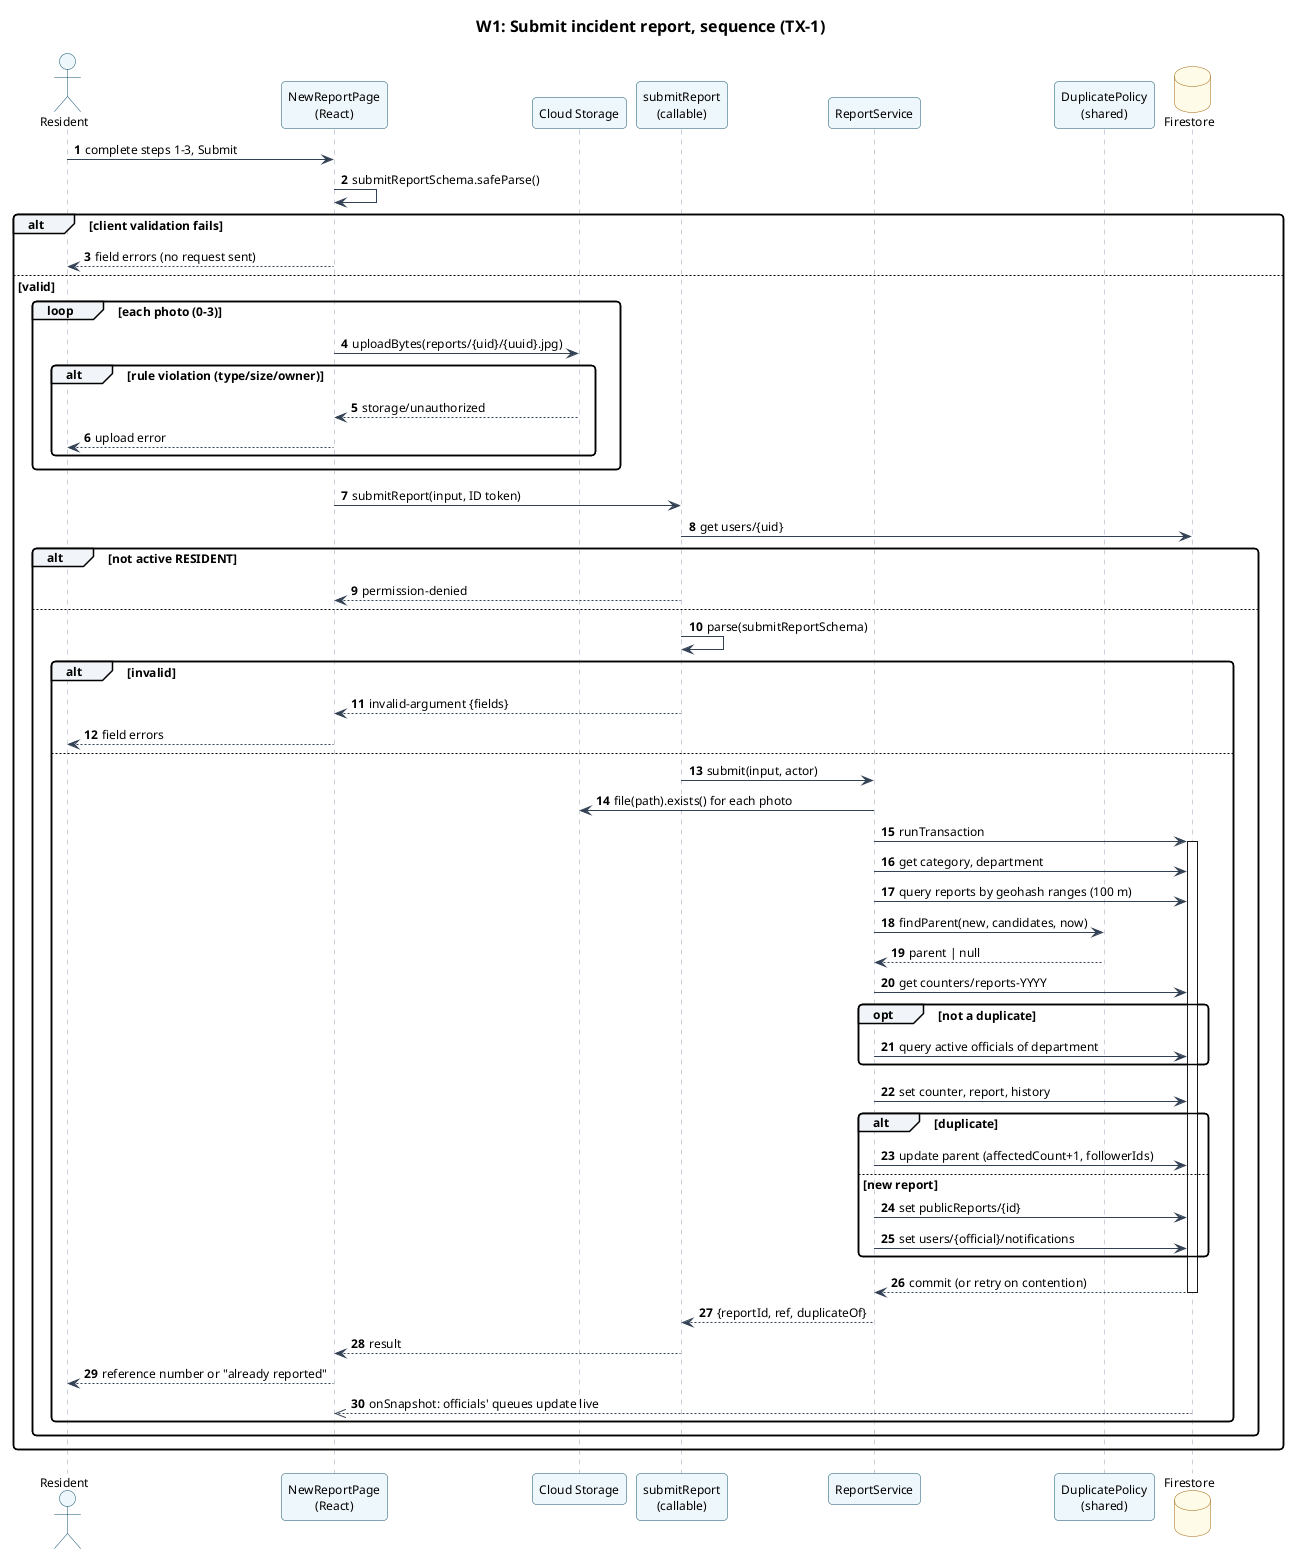

The diagram above was rendered by PlantUML. Its source (embedded in the PNG):
@startuml sequence-w1
!include _style.iuml
title W1: Submit incident report, sequence (TX-1)
autonumber

actor Resident
participant "NewReportPage\n(React)" as UI
participant "Cloud Storage" as ST
participant "submitReport\n(callable)" as API
participant "ReportService" as RS
participant "DuplicatePolicy\n(shared)" as DP
database "Firestore" as DB

Resident -> UI : complete steps 1-3, Submit
UI -> UI : submitReportSchema.safeParse()
alt client validation fails
  UI --> Resident : field errors (no request sent)
else valid
  loop each photo (0-3)
    UI -> ST : uploadBytes(reports/{uid}/{uuid}.jpg)
    alt rule violation (type/size/owner)
      ST --> UI : storage/unauthorized
      UI --> Resident : upload error
    end
  end
  UI -> API : submitReport(input, ID token)
  API -> DB : get users/{uid}
  alt not active RESIDENT
    API --> UI : permission-denied
  else
    API -> API : parse(submitReportSchema)
    alt invalid
      API --> UI : invalid-argument {fields}
      UI --> Resident : field errors
    else
      API -> RS : submit(input, actor)
      RS -> ST : file(path).exists() for each photo
      RS -> DB : runTransaction
      activate DB
      RS -> DB : get category, department
      RS -> DB : query reports by geohash ranges (100 m)
      RS -> DP : findParent(new, candidates, now)
      DP --> RS : parent | null
      RS -> DB : get counters/reports-YYYY
      opt not a duplicate
        RS -> DB : query active officials of department
      end
      RS -> DB : set counter, report, history
      alt duplicate
        RS -> DB : update parent (affectedCount+1, followerIds)
      else new report
        RS -> DB : set publicReports/{id}
        RS -> DB : set users/{official}/notifications
      end
      DB --> RS : commit (or retry on contention)
      deactivate DB
      RS --> API : {reportId, ref, duplicateOf}
      API --> UI : result
      UI --> Resident : reference number or "already reported"
      DB -->> UI : onSnapshot: officials' queues update live
    end
  end
end
@enduml